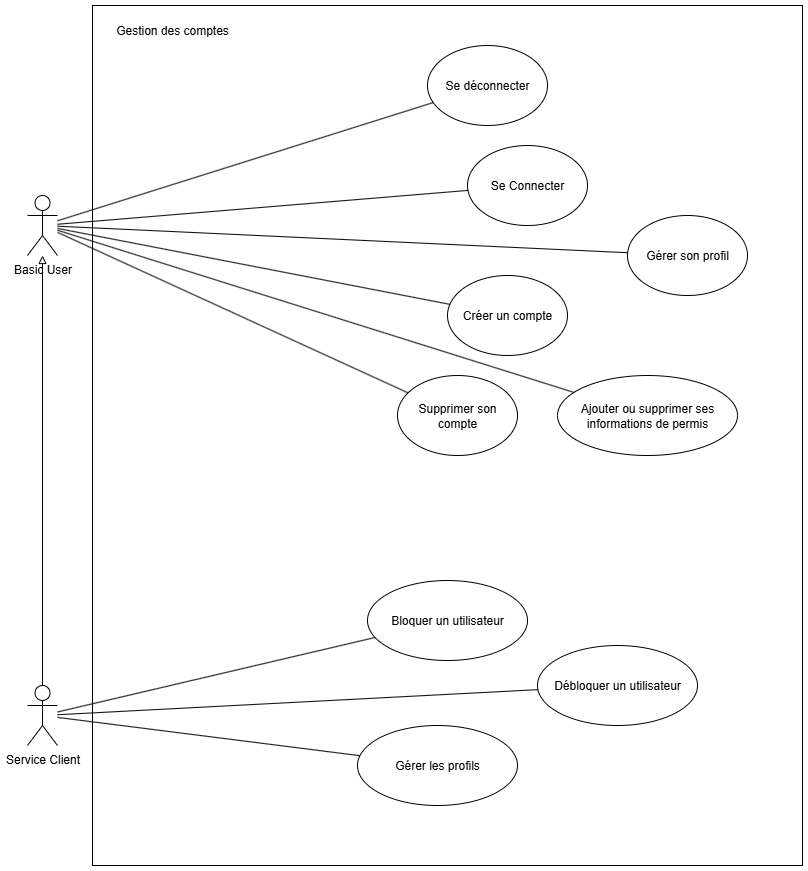

The diagram above was exported from draw.io. Its source (the exported page's mxGraphModel, read from the mxfile embedded in the PNG):
<mxGraphModel dx="2885" dy="1146" grid="1" gridSize="10" guides="1" tooltips="1" connect="1" arrows="1" fold="1" page="1" pageScale="1" pageWidth="827" pageHeight="1169" math="0" shadow="0">
  <root>
    <mxCell id="0" />
    <mxCell id="1" parent="0" />
    <mxCell id="gC5J0rxkOb4by4MaHKmH-12" value="" style="rounded=0;whiteSpace=wrap;html=1;" parent="1" vertex="1">
      <mxGeometry x="25" y="10" width="710" height="860" as="geometry" />
    </mxCell>
    <mxCell id="PlmtxpbaNAkLSSeMWVFK-1" value="Basic User" style="shape=umlActor;verticalLabelPosition=bottom;verticalAlign=top;html=1;outlineConnect=0;" parent="1" vertex="1">
      <mxGeometry x="-40" y="200" width="30" height="60" as="geometry" />
    </mxCell>
    <mxCell id="PlmtxpbaNAkLSSeMWVFK-2" value="Créer un compte" style="ellipse;whiteSpace=wrap;html=1;" parent="1" vertex="1">
      <mxGeometry x="380" y="280" width="120" height="80" as="geometry" />
    </mxCell>
    <mxCell id="PlmtxpbaNAkLSSeMWVFK-3" value="Se Connecter" style="ellipse;whiteSpace=wrap;html=1;" parent="1" vertex="1">
      <mxGeometry x="400" y="150" width="120" height="80" as="geometry" />
    </mxCell>
    <mxCell id="PlmtxpbaNAkLSSeMWVFK-4" value="Se déconnecter" style="ellipse;whiteSpace=wrap;html=1;" parent="1" vertex="1">
      <mxGeometry x="360" y="50" width="120" height="80" as="geometry" />
    </mxCell>
    <mxCell id="PlmtxpbaNAkLSSeMWVFK-5" value="Gérer son profil" style="ellipse;whiteSpace=wrap;html=1;" parent="1" vertex="1">
      <mxGeometry x="560" y="220" width="120" height="80" as="geometry" />
    </mxCell>
    <mxCell id="PlmtxpbaNAkLSSeMWVFK-13" value="Gérer les profils" style="ellipse;whiteSpace=wrap;html=1;" parent="1" vertex="1">
      <mxGeometry x="290" y="730" width="160" height="80" as="geometry" />
    </mxCell>
    <mxCell id="PlmtxpbaNAkLSSeMWVFK-14" value="Service Client" style="shape=umlActor;verticalLabelPosition=bottom;verticalAlign=top;html=1;outlineConnect=0;" parent="1" vertex="1">
      <mxGeometry x="-40" y="690" width="30" height="60" as="geometry" />
    </mxCell>
    <mxCell id="PlmtxpbaNAkLSSeMWVFK-23" value="" style="endArrow=none;html=1;rounded=0;" parent="1" source="PlmtxpbaNAkLSSeMWVFK-1" target="PlmtxpbaNAkLSSeMWVFK-3" edge="1">
      <mxGeometry width="50" height="50" relative="1" as="geometry">
        <mxPoint x="280" y="340" as="sourcePoint" />
        <mxPoint x="330" y="290" as="targetPoint" />
      </mxGeometry>
    </mxCell>
    <mxCell id="PlmtxpbaNAkLSSeMWVFK-24" value="" style="endArrow=none;html=1;rounded=0;" parent="1" source="PlmtxpbaNAkLSSeMWVFK-1" target="PlmtxpbaNAkLSSeMWVFK-5" edge="1">
      <mxGeometry width="50" height="50" relative="1" as="geometry">
        <mxPoint x="450" y="360" as="sourcePoint" />
        <mxPoint x="820" y="385" as="targetPoint" />
      </mxGeometry>
    </mxCell>
    <mxCell id="PlmtxpbaNAkLSSeMWVFK-25" value="" style="endArrow=none;html=1;rounded=0;" parent="1" source="PlmtxpbaNAkLSSeMWVFK-1" target="PlmtxpbaNAkLSSeMWVFK-2" edge="1">
      <mxGeometry width="50" height="50" relative="1" as="geometry">
        <mxPoint x="150" y="380" as="sourcePoint" />
        <mxPoint x="593" y="475" as="targetPoint" />
      </mxGeometry>
    </mxCell>
    <mxCell id="PlmtxpbaNAkLSSeMWVFK-26" value="" style="endArrow=none;html=1;rounded=0;" parent="1" source="PlmtxpbaNAkLSSeMWVFK-1" target="PlmtxpbaNAkLSSeMWVFK-4" edge="1">
      <mxGeometry width="50" height="50" relative="1" as="geometry">
        <mxPoint x="130" y="370" as="sourcePoint" />
        <mxPoint x="458" y="494" as="targetPoint" />
      </mxGeometry>
    </mxCell>
    <mxCell id="gC5J0rxkOb4by4MaHKmH-1" value="Débloquer un utilisateur" style="ellipse;whiteSpace=wrap;html=1;" parent="1" vertex="1">
      <mxGeometry x="470" y="650" width="160" height="80" as="geometry" />
    </mxCell>
    <mxCell id="gC5J0rxkOb4by4MaHKmH-2" value="Bloquer un utilisateur" style="ellipse;whiteSpace=wrap;html=1;" parent="1" vertex="1">
      <mxGeometry x="300" y="585" width="160" height="80" as="geometry" />
    </mxCell>
    <mxCell id="gC5J0rxkOb4by4MaHKmH-3" value="Ajouter ou supprimer ses informations de permis" style="ellipse;whiteSpace=wrap;html=1;" parent="1" vertex="1">
      <mxGeometry x="490" y="380" width="180" height="80" as="geometry" />
    </mxCell>
    <mxCell id="gC5J0rxkOb4by4MaHKmH-4" value="Supprimer son compte" style="ellipse;whiteSpace=wrap;html=1;" parent="1" vertex="1">
      <mxGeometry x="330" y="380" width="120" height="80" as="geometry" />
    </mxCell>
    <mxCell id="gC5J0rxkOb4by4MaHKmH-5" value="" style="endArrow=none;html=1;rounded=0;" parent="1" source="PlmtxpbaNAkLSSeMWVFK-1" target="gC5J0rxkOb4by4MaHKmH-4" edge="1">
      <mxGeometry width="50" height="50" relative="1" as="geometry">
        <mxPoint x="310" y="290" as="sourcePoint" />
        <mxPoint x="702" y="366" as="targetPoint" />
      </mxGeometry>
    </mxCell>
    <mxCell id="gC5J0rxkOb4by4MaHKmH-6" value="" style="endArrow=none;html=1;rounded=0;" parent="1" source="PlmtxpbaNAkLSSeMWVFK-1" target="gC5J0rxkOb4by4MaHKmH-3" edge="1">
      <mxGeometry width="50" height="50" relative="1" as="geometry">
        <mxPoint x="230" y="430" as="sourcePoint" />
        <mxPoint x="581" y="590" as="targetPoint" />
      </mxGeometry>
    </mxCell>
    <mxCell id="gC5J0rxkOb4by4MaHKmH-8" value="" style="endArrow=block;html=1;rounded=0;endFill=0;" parent="1" source="PlmtxpbaNAkLSSeMWVFK-14" target="PlmtxpbaNAkLSSeMWVFK-1" edge="1">
      <mxGeometry width="50" height="50" relative="1" as="geometry">
        <mxPoint x="240" y="420" as="sourcePoint" />
        <mxPoint x="591" y="580" as="targetPoint" />
      </mxGeometry>
    </mxCell>
    <mxCell id="gC5J0rxkOb4by4MaHKmH-9" value="" style="endArrow=none;html=1;rounded=0;" parent="1" source="PlmtxpbaNAkLSSeMWVFK-14" target="gC5J0rxkOb4by4MaHKmH-2" edge="1">
      <mxGeometry width="50" height="50" relative="1" as="geometry">
        <mxPoint x="280" y="370" as="sourcePoint" />
        <mxPoint x="631" y="530" as="targetPoint" />
      </mxGeometry>
    </mxCell>
    <mxCell id="gC5J0rxkOb4by4MaHKmH-10" value="" style="endArrow=none;html=1;rounded=0;" parent="1" source="PlmtxpbaNAkLSSeMWVFK-14" target="gC5J0rxkOb4by4MaHKmH-1" edge="1">
      <mxGeometry width="50" height="50" relative="1" as="geometry">
        <mxPoint x="390" y="754" as="sourcePoint" />
        <mxPoint x="708" y="680" as="targetPoint" />
      </mxGeometry>
    </mxCell>
    <mxCell id="gC5J0rxkOb4by4MaHKmH-11" value="" style="endArrow=none;html=1;rounded=0;" parent="1" source="PlmtxpbaNAkLSSeMWVFK-14" target="PlmtxpbaNAkLSSeMWVFK-13" edge="1">
      <mxGeometry width="50" height="50" relative="1" as="geometry">
        <mxPoint x="490" y="745" as="sourcePoint" />
        <mxPoint x="970" y="720" as="targetPoint" />
      </mxGeometry>
    </mxCell>
    <mxCell id="gC5J0rxkOb4by4MaHKmH-13" value="Gestion des comptes" style="text;html=1;align=center;verticalAlign=middle;whiteSpace=wrap;rounded=0;" parent="1" vertex="1">
      <mxGeometry x="40" y="20" width="130" height="30" as="geometry" />
    </mxCell>
  </root>
</mxGraphModel>